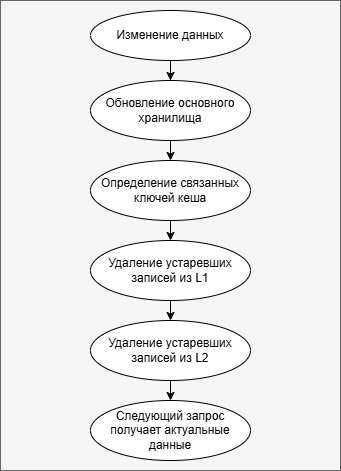

The diagram above was exported from draw.io. Its source (the exported page's mxGraphModel, read from the mxfile embedded in the PNG):
<mxGraphModel dx="831" dy="447" grid="1" gridSize="10" guides="1" tooltips="1" connect="1" arrows="1" fold="1" page="1" pageScale="1" pageWidth="827" pageHeight="1169" math="0" shadow="0">
  <root>
    <mxCell id="0" />
    <mxCell id="1" parent="0" />
    <mxCell id="j3ntCMjDv3gXY7DmtCPv-18" parent="1" style="rounded=0;whiteSpace=wrap;html=1;fillColor=#f5f5f5;fontColor=#333333;strokeColor=#666666;" value="" vertex="1">
      <mxGeometry height="470" width="340" x="190" y="20" as="geometry" />
    </mxCell>
    <mxCell id="j3ntCMjDv3gXY7DmtCPv-13" edge="1" parent="1" source="j3ntCMjDv3gXY7DmtCPv-1" style="edgeStyle=orthogonalEdgeStyle;rounded=0;orthogonalLoop=1;jettySize=auto;html=1;exitX=0.5;exitY=1;exitDx=0;exitDy=0;" target="j3ntCMjDv3gXY7DmtCPv-2">
      <mxGeometry relative="1" as="geometry" />
    </mxCell>
    <mxCell id="j3ntCMjDv3gXY7DmtCPv-1" parent="1" style="ellipse;whiteSpace=wrap;html=1;" value="Изменение данных" vertex="1">
      <mxGeometry height="50" width="160" x="280" y="30" as="geometry" />
    </mxCell>
    <mxCell id="j3ntCMjDv3gXY7DmtCPv-14" edge="1" parent="1" source="j3ntCMjDv3gXY7DmtCPv-2" style="edgeStyle=orthogonalEdgeStyle;rounded=0;orthogonalLoop=1;jettySize=auto;html=1;exitX=0.5;exitY=1;exitDx=0;exitDy=0;entryX=0.5;entryY=0;entryDx=0;entryDy=0;" target="j3ntCMjDv3gXY7DmtCPv-3">
      <mxGeometry relative="1" as="geometry" />
    </mxCell>
    <mxCell id="j3ntCMjDv3gXY7DmtCPv-2" parent="1" style="ellipse;whiteSpace=wrap;html=1;" value="Обновление основного хранилища" vertex="1">
      <mxGeometry height="60" width="160" x="280" y="100" as="geometry" />
    </mxCell>
    <mxCell id="j3ntCMjDv3gXY7DmtCPv-15" edge="1" parent="1" source="j3ntCMjDv3gXY7DmtCPv-3" style="edgeStyle=orthogonalEdgeStyle;rounded=0;orthogonalLoop=1;jettySize=auto;html=1;exitX=0.5;exitY=1;exitDx=0;exitDy=0;entryX=0.5;entryY=0;entryDx=0;entryDy=0;" target="j3ntCMjDv3gXY7DmtCPv-4">
      <mxGeometry relative="1" as="geometry" />
    </mxCell>
    <mxCell id="j3ntCMjDv3gXY7DmtCPv-3" parent="1" style="ellipse;whiteSpace=wrap;html=1;" value="Определение связанных ключей кеша" vertex="1">
      <mxGeometry height="60" width="160" x="280" y="180" as="geometry" />
    </mxCell>
    <mxCell id="j3ntCMjDv3gXY7DmtCPv-16" edge="1" parent="1" source="j3ntCMjDv3gXY7DmtCPv-4" style="edgeStyle=orthogonalEdgeStyle;rounded=0;orthogonalLoop=1;jettySize=auto;html=1;exitX=0.5;exitY=1;exitDx=0;exitDy=0;entryX=0.5;entryY=0;entryDx=0;entryDy=0;" target="j3ntCMjDv3gXY7DmtCPv-5">
      <mxGeometry relative="1" as="geometry" />
    </mxCell>
    <mxCell id="j3ntCMjDv3gXY7DmtCPv-4" parent="1" style="ellipse;whiteSpace=wrap;html=1;" value="Удаление устаревших записей из L1" vertex="1">
      <mxGeometry height="60" width="160" x="280" y="260" as="geometry" />
    </mxCell>
    <mxCell id="j3ntCMjDv3gXY7DmtCPv-17" edge="1" parent="1" source="j3ntCMjDv3gXY7DmtCPv-5" style="edgeStyle=orthogonalEdgeStyle;rounded=0;orthogonalLoop=1;jettySize=auto;html=1;exitX=0.5;exitY=1;exitDx=0;exitDy=0;entryX=0.5;entryY=0;entryDx=0;entryDy=0;" target="j3ntCMjDv3gXY7DmtCPv-6">
      <mxGeometry relative="1" as="geometry" />
    </mxCell>
    <mxCell id="j3ntCMjDv3gXY7DmtCPv-5" parent="1" style="ellipse;whiteSpace=wrap;html=1;" value="Удаление устаревших записей из L2" vertex="1">
      <mxGeometry height="60" width="160" x="280" y="340" as="geometry" />
    </mxCell>
    <mxCell id="j3ntCMjDv3gXY7DmtCPv-6" parent="1" style="ellipse;whiteSpace=wrap;html=1;" value="Следующий запрос получает актуальные данные" vertex="1">
      <mxGeometry height="60" width="160" x="280" y="420" as="geometry" />
    </mxCell>
  </root>
</mxGraphModel>